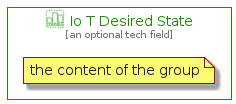

The diagram above was rendered by PlantUML. Its source (embedded in the PNG):
@startuml
' configures the library
!global $INCLUSION_MODE="local"
!global $LIB_BASE_LOCATION="../../.."
' loads the library
!include $LIB_BASE_LOCATION/bootstrap.puml
' loads the aws-20210131 bootstrap
include('aws-20210131/bootstrap')
' loads the IoTDesiredState element
include('aws-20210131/Resource/LoT/IoTDesiredState')
IoTDesiredStateGroup('io_t_desired_state', 'Io T Desired State', 'an optional tech field'){
  note as note
  the content of the group
  end note
}
@enduml